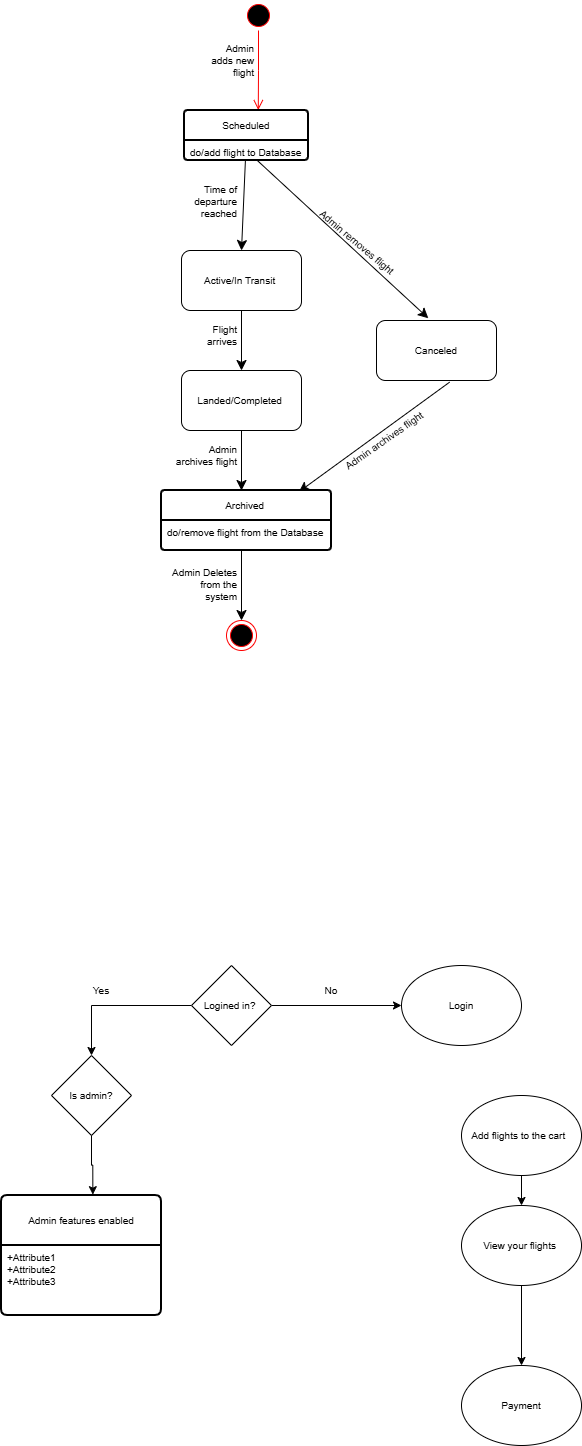

The diagram above was exported from draw.io. Its source (the exported page's mxGraphModel, read from the mxfile embedded in the PNG):
<mxGraphModel dx="1042" dy="647" grid="0" gridSize="10" guides="1" tooltips="1" connect="1" arrows="1" fold="1" page="1" pageScale="1" pageWidth="850" pageHeight="1100" math="0" shadow="0">
  <root>
    <mxCell id="0" />
    <mxCell id="1" parent="0" />
    <mxCell id="1oWGNfX-qYtEmVPtVXBd-1" parent="1" style="ellipse;html=1;shape=startState;fillColor=#000000;strokeColor=#ff0000;fontSize=10;whiteSpace=wrap;" value="" vertex="1">
      <mxGeometry height="30" width="30" x="372" y="30" as="geometry" />
    </mxCell>
    <mxCell id="1oWGNfX-qYtEmVPtVXBd-2" edge="1" parent="1" source="1oWGNfX-qYtEmVPtVXBd-1" style="edgeStyle=orthogonalEdgeStyle;html=1;verticalAlign=bottom;endArrow=open;endSize=8;strokeColor=#ff0000;rounded=0;fontSize=10;entryX=0.595;entryY=-0.009;entryDx=0;entryDy=0;entryPerimeter=0;" target="nfQVT7T0bM1Ot3M75sp6-29" value="">
      <mxGeometry relative="1" as="geometry">
        <mxPoint x="375" y="160" as="targetPoint" />
      </mxGeometry>
    </mxCell>
    <mxCell id="9bTd_3EWUWO6p7A2nuc7-11" edge="1" parent="1" source="9bTd_3EWUWO6p7A2nuc7-5" style="edgeStyle=orthogonalEdgeStyle;rounded=0;orthogonalLoop=1;jettySize=auto;html=1;fontSize=10;" target="9bTd_3EWUWO6p7A2nuc7-10" value="">
      <mxGeometry relative="1" as="geometry" />
    </mxCell>
    <mxCell id="9bTd_3EWUWO6p7A2nuc7-21" edge="1" parent="1" source="9bTd_3EWUWO6p7A2nuc7-5" style="edgeStyle=orthogonalEdgeStyle;rounded=0;orthogonalLoop=1;jettySize=auto;html=1;entryX=0.5;entryY=0;entryDx=0;entryDy=0;fontSize=10;" target="9bTd_3EWUWO6p7A2nuc7-20">
      <mxGeometry relative="1" as="geometry" />
    </mxCell>
    <mxCell id="9bTd_3EWUWO6p7A2nuc7-5" parent="1" style="rhombus;html=1;fontSize=10;whiteSpace=wrap;" value="Logined in?&amp;nbsp;" vertex="1">
      <mxGeometry height="80" width="80" x="320" y="995" as="geometry" />
    </mxCell>
    <mxCell id="9bTd_3EWUWO6p7A2nuc7-13" edge="1" parent="1" source="9bTd_3EWUWO6p7A2nuc7-8" style="edgeStyle=orthogonalEdgeStyle;rounded=0;orthogonalLoop=1;jettySize=auto;html=1;fontSize=10;" target="9bTd_3EWUWO6p7A2nuc7-12" value="">
      <mxGeometry relative="1" as="geometry" />
    </mxCell>
    <mxCell id="9bTd_3EWUWO6p7A2nuc7-8" parent="1" style="ellipse;html=1;fontSize=10;whiteSpace=wrap;" value="Add flights to the cart&amp;nbsp;&amp;nbsp;" vertex="1">
      <mxGeometry height="80" width="120" x="590" y="1125" as="geometry" />
    </mxCell>
    <mxCell id="9bTd_3EWUWO6p7A2nuc7-10" parent="1" style="ellipse;html=1;fontSize=10;whiteSpace=wrap;" value="Login" vertex="1">
      <mxGeometry height="80" width="120" x="530" y="995" as="geometry" />
    </mxCell>
    <mxCell id="9bTd_3EWUWO6p7A2nuc7-15" edge="1" parent="1" source="9bTd_3EWUWO6p7A2nuc7-12" style="edgeStyle=orthogonalEdgeStyle;rounded=0;orthogonalLoop=1;jettySize=auto;html=1;fontSize=10;" target="9bTd_3EWUWO6p7A2nuc7-14" value="">
      <mxGeometry relative="1" as="geometry" />
    </mxCell>
    <mxCell id="9bTd_3EWUWO6p7A2nuc7-12" parent="1" style="ellipse;html=1;fontSize=10;whiteSpace=wrap;" value="View your flights&amp;nbsp;" vertex="1">
      <mxGeometry height="80" width="120" x="590" y="1235" as="geometry" />
    </mxCell>
    <mxCell id="9bTd_3EWUWO6p7A2nuc7-14" parent="1" style="ellipse;html=1;fontSize=10;whiteSpace=wrap;" value="Payment" vertex="1">
      <mxGeometry height="80" width="120" x="590" y="1395" as="geometry" />
    </mxCell>
    <mxCell id="9bTd_3EWUWO6p7A2nuc7-9" parent="1" style="text;html=1;strokeColor=none;fillColor=none;align=center;verticalAlign=middle;rounded=0;fontSize=10;whiteSpace=wrap;" value="Yes" vertex="1">
      <mxGeometry height="30" width="60" x="200" y="1005" as="geometry" />
    </mxCell>
    <mxCell id="9bTd_3EWUWO6p7A2nuc7-17" parent="1" style="text;html=1;strokeColor=none;fillColor=none;align=center;verticalAlign=middle;rounded=0;fontSize=10;whiteSpace=wrap;" value="No" vertex="1">
      <mxGeometry height="30" width="60" x="430" y="1005" as="geometry" />
    </mxCell>
    <mxCell id="9bTd_3EWUWO6p7A2nuc7-20" parent="1" style="rhombus;html=1;fontSize=10;whiteSpace=wrap;" value="Is admin?" vertex="1">
      <mxGeometry height="80" width="80" x="180" y="1085" as="geometry" />
    </mxCell>
    <mxCell id="9bTd_3EWUWO6p7A2nuc7-22" edge="1" parent="1" source="9bTd_3EWUWO6p7A2nuc7-20" style="edgeStyle=orthogonalEdgeStyle;rounded=0;orthogonalLoop=1;jettySize=auto;html=1;entryX=0.581;entryY=-0.007;entryDx=0;entryDy=0;entryPerimeter=0;fontSize=10;">
      <mxGeometry relative="1" as="geometry">
        <mxPoint x="221.33999999999992" y="1224.16" as="targetPoint" />
      </mxGeometry>
    </mxCell>
    <mxCell id="9bTd_3EWUWO6p7A2nuc7-30" parent="1" style="swimlane;childLayout=stackLayout;horizontal=1;startSize=50;horizontalStack=0;rounded=1;fontSize=10;fontStyle=0;strokeWidth=2;resizeParent=0;resizeLast=1;shadow=0;dashed=0;align=center;arcSize=4;html=1;whiteSpace=wrap;" value="Admin features enabled" vertex="1">
      <mxGeometry height="120" width="160" x="130" y="1225" as="geometry" />
    </mxCell>
    <mxCell id="9bTd_3EWUWO6p7A2nuc7-31" parent="9bTd_3EWUWO6p7A2nuc7-30" style="align=left;strokeColor=none;fillColor=none;spacingLeft=4;spacingRight=4;fontSize=10;verticalAlign=top;resizable=0;rotatable=0;part=1;html=1;whiteSpace=wrap;" value="+Attribute1&#10;+Attribute2&#10;+Attribute3" vertex="1">
      <mxGeometry height="70" width="160" y="50" as="geometry" />
    </mxCell>
    <mxCell id="nfQVT7T0bM1Ot3M75sp6-7" edge="1" parent="1" source="nfQVT7T0bM1Ot3M75sp6-4" style="edgeStyle=none;curved=1;rounded=0;orthogonalLoop=1;jettySize=auto;html=1;fontSize=10;startSize=8;endSize=8;" target="nfQVT7T0bM1Ot3M75sp6-6" value="">
      <mxGeometry relative="1" as="geometry" />
    </mxCell>
    <mxCell id="nfQVT7T0bM1Ot3M75sp6-4" parent="1" style="rounded=1;html=1;fontSize=10;whiteSpace=wrap;" value="Active/In Transit&amp;nbsp;" vertex="1">
      <mxGeometry height="60" width="120" x="310" y="280" as="geometry" />
    </mxCell>
    <mxCell id="nfQVT7T0bM1Ot3M75sp6-9" edge="1" parent="1" source="nfQVT7T0bM1Ot3M75sp6-6" style="edgeStyle=none;curved=1;rounded=0;orthogonalLoop=1;jettySize=auto;html=1;fontSize=10;startSize=8;endSize=8;" value="">
      <mxGeometry relative="1" as="geometry">
        <mxPoint x="369.9999999999999" y="520" as="targetPoint" />
      </mxGeometry>
    </mxCell>
    <mxCell id="nfQVT7T0bM1Ot3M75sp6-6" parent="1" style="html=1;rounded=1;fontSize=10;whiteSpace=wrap;" value="Landed/Completed&amp;nbsp;" vertex="1">
      <mxGeometry height="60" width="120" x="310" y="400" as="geometry" />
    </mxCell>
    <mxCell id="nfQVT7T0bM1Ot3M75sp6-11" edge="1" parent="1" style="edgeStyle=none;curved=1;rounded=0;orthogonalLoop=1;jettySize=auto;html=1;fontSize=10;startSize=8;endSize=8;" target="nfQVT7T0bM1Ot3M75sp6-10" value="">
      <mxGeometry relative="1" as="geometry">
        <mxPoint x="369.9999999999999" y="580" as="sourcePoint" />
      </mxGeometry>
    </mxCell>
    <mxCell id="nfQVT7T0bM1Ot3M75sp6-10" parent="1" style="ellipse;html=1;shape=endState;fillColor=#000000;strokeColor=#ff0000;fontSize=10;whiteSpace=wrap;" value="" vertex="1">
      <mxGeometry height="30" width="30" x="355" y="650" as="geometry" />
    </mxCell>
    <mxCell id="nfQVT7T0bM1Ot3M75sp6-15" edge="1" parent="1" source="nfQVT7T0bM1Ot3M75sp6-38" style="edgeStyle=none;curved=1;rounded=0;orthogonalLoop=1;jettySize=auto;html=1;fontSize=10;startSize=8;endSize=8;entryX=0.808;entryY=0.023;entryDx=0;entryDy=0;entryPerimeter=0;exitX=0.609;exitY=1.028;exitDx=0;exitDy=0;exitPerimeter=0;" target="nfQVT7T0bM1Ot3M75sp6-36" value="">
      <mxGeometry relative="1" as="geometry">
        <mxPoint x="569.39" y="422.9100000000001" as="sourcePoint" />
        <mxPoint x="432.28" y="559.9" as="targetPoint" />
      </mxGeometry>
    </mxCell>
    <mxCell id="nfQVT7T0bM1Ot3M75sp6-16" parent="1" style="text;html=1;strokeColor=none;fillColor=none;align=right;verticalAlign=middle;rounded=0;fontSize=10;whiteSpace=wrap;" value="Admin adds new flight" vertex="1">
      <mxGeometry height="60" width="50" x="335" y="60" as="geometry" />
    </mxCell>
    <mxCell id="nfQVT7T0bM1Ot3M75sp6-20" parent="1" style="text;html=1;strokeColor=none;fillColor=none;align=right;verticalAlign=middle;rounded=0;fontSize=10;whiteSpace=wrap;" value="Time of departure reached" vertex="1">
      <mxGeometry height="30" width="70" x="298" y="216" as="geometry" />
    </mxCell>
    <mxCell id="nfQVT7T0bM1Ot3M75sp6-21" parent="1" style="text;html=1;strokeColor=none;fillColor=none;align=right;verticalAlign=middle;rounded=0;fontSize=10;whiteSpace=wrap;" value="Flight arrives" vertex="1">
      <mxGeometry height="30" width="50" x="318" y="350" as="geometry" />
    </mxCell>
    <mxCell id="nfQVT7T0bM1Ot3M75sp6-22" parent="1" style="text;html=1;strokeColor=none;fillColor=none;align=center;verticalAlign=middle;rounded=0;fontSize=10;rotation=40;whiteSpace=wrap;" value="Admin removes flight" vertex="1">
      <mxGeometry height="30" width="160" x="406" y="257" as="geometry" />
    </mxCell>
    <mxCell id="nfQVT7T0bM1Ot3M75sp6-23" parent="1" style="text;html=1;strokeColor=none;fillColor=none;align=right;verticalAlign=middle;rounded=0;fontSize=10;whiteSpace=wrap;" value="Admin archives flight" vertex="1">
      <mxGeometry height="30" width="70" x="298" y="470" as="geometry" />
    </mxCell>
    <mxCell id="nfQVT7T0bM1Ot3M75sp6-25" parent="1" style="text;html=1;strokeColor=none;fillColor=none;align=center;verticalAlign=middle;rounded=0;fontSize=10;rotation=-35;whiteSpace=wrap;" value="Admin archives flight" vertex="1">
      <mxGeometry height="30" width="140" x="443" y="455" as="geometry" />
    </mxCell>
    <mxCell id="nfQVT7T0bM1Ot3M75sp6-28" parent="1" style="text;html=1;strokeColor=none;fillColor=none;align=right;verticalAlign=middle;rounded=0;fontSize=10;whiteSpace=wrap;" value="&lt;font style=&quot;line-height: 70%;&quot;&gt;Admin Deletes from the system&lt;/font&gt;" vertex="1">
      <mxGeometry height="30" width="70" x="298" y="599" as="geometry" />
    </mxCell>
    <mxCell id="nfQVT7T0bM1Ot3M75sp6-32" edge="1" parent="1" source="nfQVT7T0bM1Ot3M75sp6-29" style="edgeStyle=none;curved=1;rounded=0;orthogonalLoop=1;jettySize=auto;html=1;fontSize=10;startSize=8;endSize=8;entryX=0.5;entryY=0;entryDx=0;entryDy=0;" target="nfQVT7T0bM1Ot3M75sp6-4" value="">
      <mxGeometry relative="1" as="geometry" />
    </mxCell>
    <mxCell id="nfQVT7T0bM1Ot3M75sp6-29" parent="1" style="swimlane;childLayout=stackLayout;horizontal=1;startSize=30;horizontalStack=0;rounded=1;fontSize=10;fontStyle=0;strokeWidth=2;resizeParent=0;resizeLast=1;shadow=0;dashed=0;align=center;arcSize=4;html=1;whiteSpace=wrap;" value="Scheduled" vertex="1">
      <mxGeometry height="50" width="124" x="313" y="140" as="geometry" />
    </mxCell>
    <mxCell id="nfQVT7T0bM1Ot3M75sp6-30" parent="nfQVT7T0bM1Ot3M75sp6-29" style="align=left;strokeColor=none;fillColor=none;spacingLeft=4;spacingRight=4;fontSize=10;verticalAlign=top;resizable=0;rotatable=0;part=1;html=1;whiteSpace=wrap;" value="do/add flight to Database" vertex="1">
      <mxGeometry height="20" width="124" y="30" as="geometry" />
    </mxCell>
    <mxCell id="nfQVT7T0bM1Ot3M75sp6-31" edge="1" parent="nfQVT7T0bM1Ot3M75sp6-29" source="nfQVT7T0bM1Ot3M75sp6-30" style="edgeStyle=none;curved=1;rounded=0;orthogonalLoop=1;jettySize=auto;html=1;entryX=0.5;entryY=1;entryDx=0;entryDy=0;fontSize=10;startSize=8;endSize=8;" target="nfQVT7T0bM1Ot3M75sp6-30">
      <mxGeometry relative="1" as="geometry" />
    </mxCell>
    <mxCell id="nfQVT7T0bM1Ot3M75sp6-33" edge="1" parent="1" source="nfQVT7T0bM1Ot3M75sp6-30" style="edgeStyle=none;curved=1;rounded=0;orthogonalLoop=1;jettySize=auto;html=1;entryX=0.432;entryY=-0.037;entryDx=0;entryDy=0;fontSize=10;startSize=8;endSize=8;entryPerimeter=0;" target="nfQVT7T0bM1Ot3M75sp6-38">
      <mxGeometry relative="1" as="geometry">
        <mxPoint x="563.4399999999999" y="357.78" as="targetPoint" />
      </mxGeometry>
    </mxCell>
    <mxCell id="nfQVT7T0bM1Ot3M75sp6-36" parent="1" style="swimlane;childLayout=stackLayout;horizontal=1;startSize=30;horizontalStack=0;rounded=1;fontSize=10;fontStyle=0;strokeWidth=2;resizeParent=0;resizeLast=1;shadow=0;dashed=0;align=center;arcSize=4;html=1;whiteSpace=wrap;" value="Archived&amp;nbsp;" vertex="1">
      <mxGeometry height="60" width="170" x="290" y="520" as="geometry" />
    </mxCell>
    <mxCell id="nfQVT7T0bM1Ot3M75sp6-37" parent="nfQVT7T0bM1Ot3M75sp6-36" style="align=left;strokeColor=none;fillColor=none;spacingLeft=4;spacingRight=4;fontSize=10;verticalAlign=top;resizable=0;rotatable=0;part=1;html=1;whiteSpace=wrap;" value="do/remove flight from the Database" vertex="1">
      <mxGeometry height="30" width="170" y="30" as="geometry" />
    </mxCell>
    <mxCell id="nfQVT7T0bM1Ot3M75sp6-38" parent="1" style="rounded=1;whiteSpace=wrap;html=1;fontSize=10;" value="Canceled" vertex="1">
      <mxGeometry height="60" width="120" x="504.99999999999994" y="350" as="geometry" />
    </mxCell>
  </root>
</mxGraphModel>